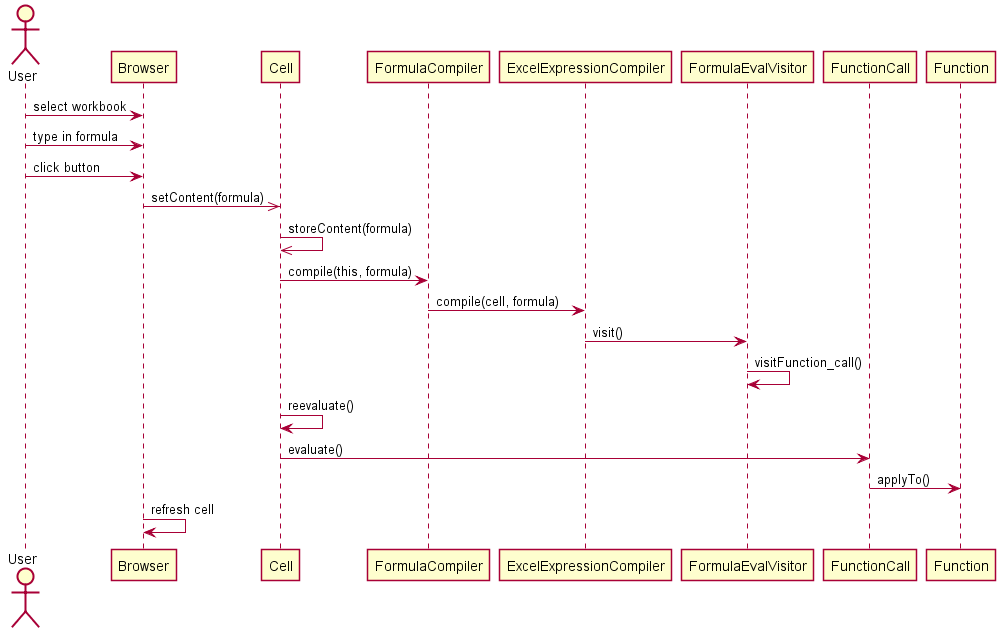

The diagram above was rendered by PlantUML. Its source (embedded in the PNG):
@startuml  analysis.png
skinparam packageStyle rect
skinparam defaultFontName FG Virgil
skinparam shadowing false

actor User

User -> Browser : select workbook
User -> Browser : type in formula
User -> Browser : click button

Browser ->> Cell : setContent(formula)

Cell ->> Cell : storeContent(formula)

Cell -> FormulaCompiler : compile(this, formula)

FormulaCompiler -> ExcelExpressionCompiler : compile(cell, formula)

ExcelExpressionCompiler -> FormulaEvalVisitor : visit()

FormulaEvalVisitor -> FormulaEvalVisitor : visitFunction_call()

Cell -> Cell : reevaluate()

Cell -> FunctionCall : evaluate()

FunctionCall -> Function : applyTo()

Browser -> Browser : refresh cell


@enduml